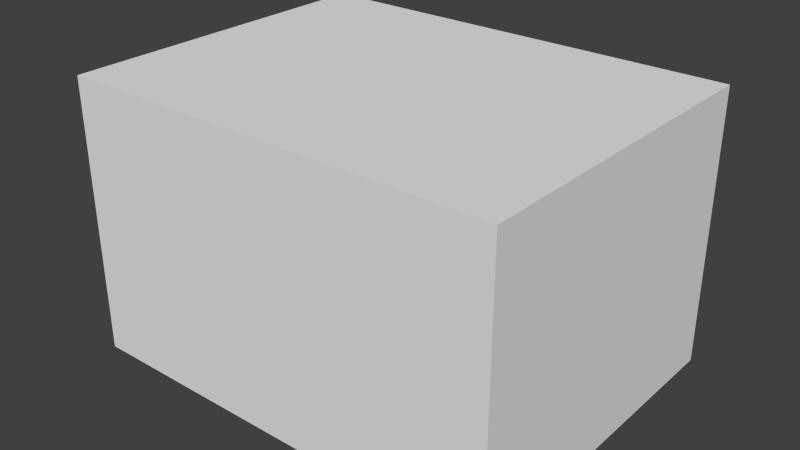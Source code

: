 # Source: StartingRoom.blend  (saved by Blender 2.76.0; exported with 4.5.12 LTS)
import bpy
from mathutils import Matrix  # noqa: F401  (used for matrix-valued properties, if any)

bpy.ops.wm.read_factory_settings(use_empty=True)
scene = bpy.context.scene
scene.name = 'Scene'

# ---- collections
col_collection_1 = bpy.data.collections.new('Collection 1'); scene.collection.children.link(col_collection_1)

# ---- world
world_world = bpy.data.worlds.new('World'); scene.world = world_world
world_world.color = (0.05088, 0.05088, 0.05088)
world_world.use_sun_shadow = False
world_world.sun_shadow_jitter_overblur = 0.0
world_world.cycles.sampling_method = 'MANUAL'
world_world.cycles.sample_map_resolution = 256

# ---- meshes
me_cube_001 = bpy.data.meshes.new('Cube.001')
me_cube_001.from_pydata([(-4.441, -4.441, 0.1864), (-4.441, -4.441, 7.493), (-4.441, 4.441, 0.1864), (-4.441, 4.441, 7.493), (7.19, -4.441, 0.1864), (7.19, -4.441, 7.493), (7.19, 4.441, 0.1864), (7.19, 4.441, 7.493), (6.548, 2.115, 1.316), (6.548, 1.993, 0.9119), (6.548, 1.793, 0.539), (6.548, 1.525, 0.2121), (6.548, -1.525, 0.2121), (6.548, -1.793, 0.539), (6.548, -1.993, 0.9119), (6.548, -2.115, 1.316), (6.548, -2.157, 1.737), (6.548, -2.115, 2.158), (6.548, -1.993, 2.563), (6.548, -1.793, 2.936), (6.548, -1.525, 3.262), (6.548, -1.198, 3.531), (6.548, -0.8254, 3.73), (6.548, -0.4208, 3.853), (6.548, -1.819e-07, 3.894), (6.548, 0.4208, 3.853), (6.548, 0.8254, 3.73), (6.548, 1.198, 3.531), (6.548, 1.525, 3.262), (6.548, 1.793, 2.936), (6.548, 1.993, 2.563), (6.548, 2.115, 2.158), (6.548, 2.157, 1.737), (6.548, -1.494, 0.1864), (6.548, 1.494, 0.1864)], [(32, 8), (9, 10), (10, 11), (33, 12), (12, 13), (13, 14), (14, 15), (15, 16), (16, 17), (17, 18), (18, 19), (19, 20), (20, 21), (21, 22), (22, 23), (23, 24), (24, 25), (25, 26), (26, 27), (27, 28), (28, 29), (29, 30), (30, 31), (31, 32), (8, 9), (34, 33), (11, 34)], [(1, 0, 2, 3), (3, 2, 6, 7), (7, 6, 4, 5), (5, 4, 0, 1), (0, 4, 6, 2), (5, 1, 3, 7)])
me_cube_001.use_remesh_preserve_volume = False
me_cube_001.use_remesh_preserve_attributes = False
me_cube_001.use_mirror_vertex_groups = False
me_cube_001.update()

# ---- objects
ob_cube = bpy.data.objects.new('Cube', me_cube_001)

# ---- transforms, parenting, visibility, modifiers, constraints
ob_cube.location = (0.0, 0.0, 0.0)
ob_cube.lineart.crease_threshold = 0.0

# ---- collection membership
col_collection_1.objects.link(ob_cube)

# ---- scene / render settings (as saved in the file)
scene.frame_start = 1; scene.frame_end = 250; scene.frame_set(1)
scene.render.engine = 'BLENDER_EEVEE_NEXT'
scene.render.resolution_percentage = 50
scene.render.dither_intensity = 0.0
scene.cycles.use_denoising = False
scene.cycles.samples = 10
scene.cycles.sampling_pattern = 'TABULATED_SOBOL'
scene.cycles.light_sampling_threshold = 0.0
scene.cycles.use_adaptive_sampling = False
scene.cycles.use_light_tree = False
scene.cycles.blur_glossy = 0.0
scene.cycles.pixel_filter_type = 'GAUSSIAN'
scene.cycles.sample_clamp_indirect = 0.0
scene.view_settings.view_transform = 'Standard'
bpy.context.view_layer.update()

# ---- added for rendering (the .blend has no active camera and no usable light): camera, sun
cam_auto = bpy.data.cameras.new('AutoCamera')
cam_auto.lens = 50.0
cam_auto.sensor_width = 36.0
cam_auto.clip_end = 1000.0
ob_auto_camera = bpy.data.objects.new('AutoCamera', cam_auto)
scene.collection.objects.link(ob_auto_camera)
ob_auto_camera.location = (16.5079, -18.1598, 15.946)
ob_auto_camera.rotation_euler = (1.09748, -7.21219e-08, 0.694738)
scene.camera = ob_auto_camera
light_auto_sun = bpy.data.lights.new('AutoSun', 'SUN')
light_auto_sun.energy = 3.0
light_auto_sun.angle = 0.0523599
ob_auto_sun = bpy.data.objects.new('AutoSun', light_auto_sun)
scene.collection.objects.link(ob_auto_sun)
ob_auto_sun.rotation_euler = (0.872665, 0.174533, 0.523599)
bpy.context.view_layer.update()
